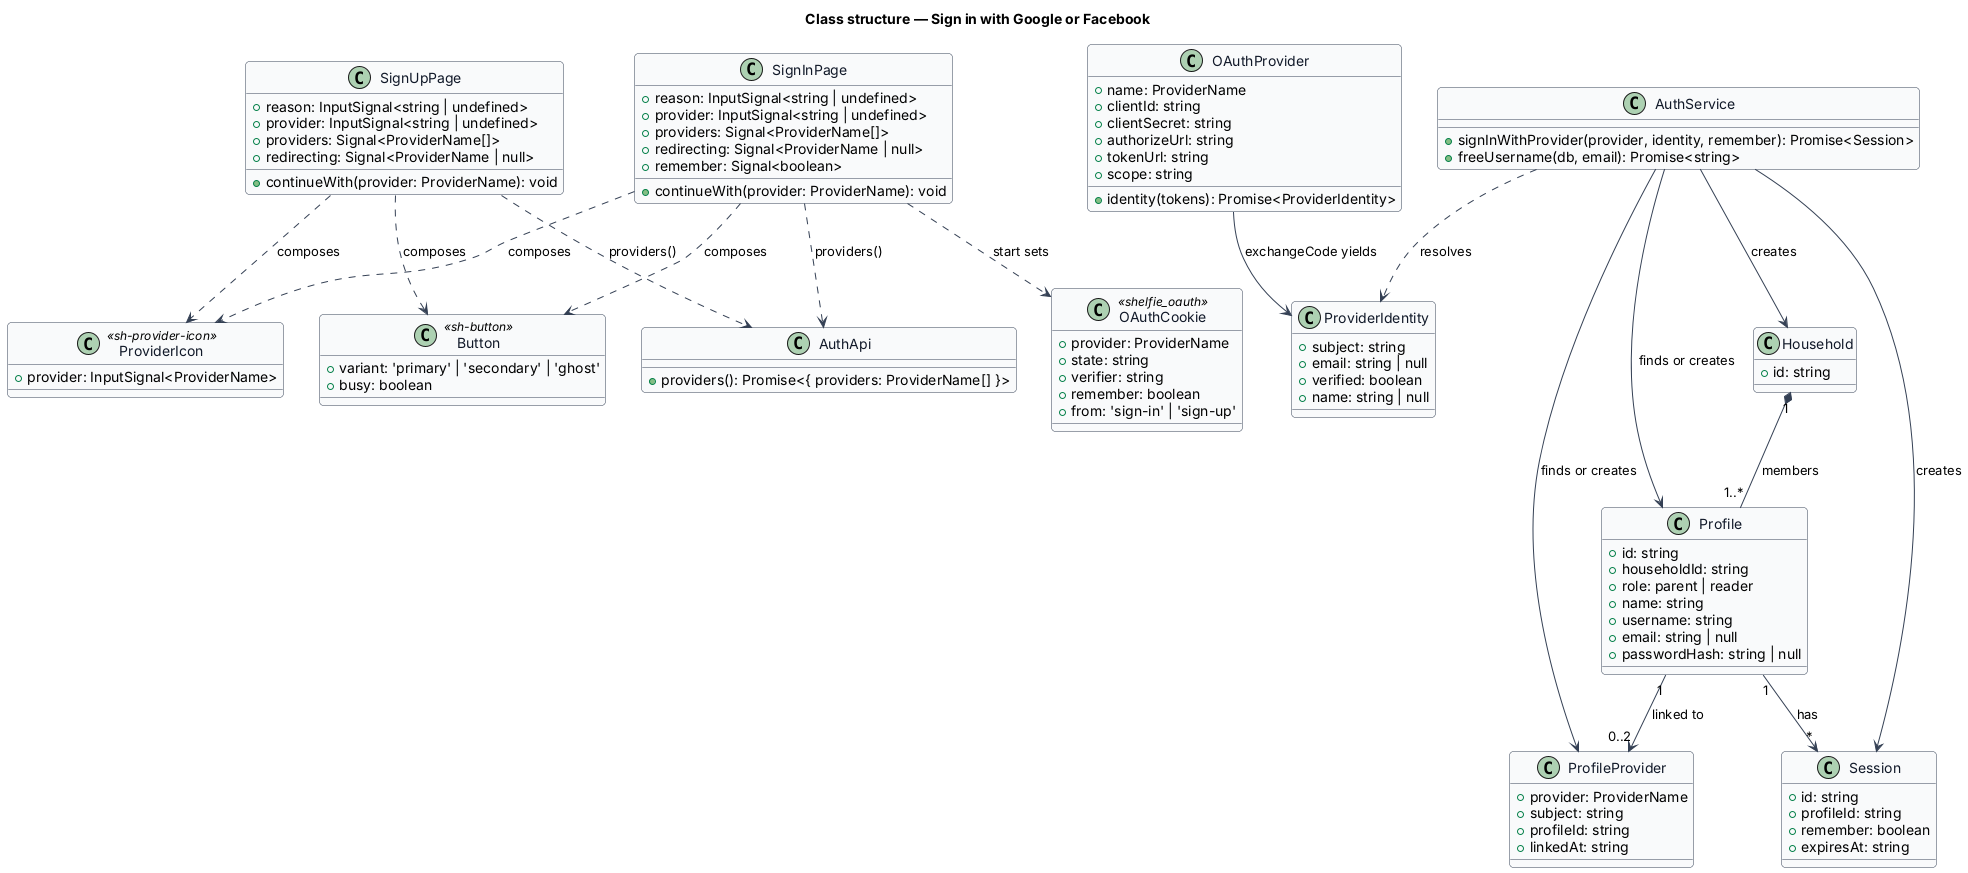

The diagram above was rendered by PlantUML. Its source (embedded in the PNG):
@startuml
skinparam backgroundColor #FFFFFF
skinparam shadowing false
skinparam roundcorner 8
skinparam defaultFontName Arial
skinparam ArrowColor #344054
skinparam class {
  BorderColor #344054
  FontColor #101828
  BackgroundColor #F9FAFB
}
title Class structure — Sign in with Google or Facebook

class SignInPage {
  +reason: InputSignal<string | undefined>
  +provider: InputSignal<string | undefined>
  +providers: Signal<ProviderName[]>
  +redirecting: Signal<ProviderName | null>
  +remember: Signal<boolean>
  +continueWith(provider: ProviderName): void
}
class SignUpPage {
  +reason: InputSignal<string | undefined>
  +provider: InputSignal<string | undefined>
  +providers: Signal<ProviderName[]>
  +redirecting: Signal<ProviderName | null>
  +continueWith(provider: ProviderName): void
}
class ProviderIcon <<sh-provider-icon>> {
  +provider: InputSignal<ProviderName>
}
class Button <<sh-button>> {
  +variant: 'primary' | 'secondary' | 'ghost'
  +busy: boolean
}
class AuthApi {
  +providers(): Promise<{ providers: ProviderName[] }>
}
class OAuthProvider {
  +name: ProviderName
  +clientId: string
  +clientSecret: string
  +authorizeUrl: string
  +tokenUrl: string
  +scope: string
  +identity(tokens): Promise<ProviderIdentity>
}
class ProviderIdentity {
  +subject: string
  +email: string | null
  +verified: boolean
  +name: string | null
}
class OAuthCookie <<shelfie_oauth>> {
  +provider: ProviderName
  +state: string
  +verifier: string
  +remember: boolean
  +from: 'sign-in' | 'sign-up'
}
class AuthService {
  +signInWithProvider(provider, identity, remember): Promise<Session>
  +freeUsername(db, email): Promise<string>
}
class ProfileProvider {
  +provider: ProviderName
  +subject: string
  +profileId: string
  +linkedAt: string
}
class Profile {
  +id: string
  +householdId: string
  +role: parent | reader
  +name: string
  +username: string
  +email: string | null
  +passwordHash: string | null
}
class Household {
  +id: string
}
class Session {
  +id: string
  +profileId: string
  +remember: boolean
  +expiresAt: string
}

SignInPage ..> AuthApi : providers()
SignUpPage ..> AuthApi : providers()
SignInPage ..> Button : composes
SignInPage ..> ProviderIcon : composes
SignUpPage ..> Button : composes
SignUpPage ..> ProviderIcon : composes
SignInPage ..> OAuthCookie : start sets
OAuthProvider --> ProviderIdentity : exchangeCode yields
AuthService ..> ProviderIdentity : resolves
AuthService --> ProfileProvider : finds or creates
AuthService --> Household : creates
AuthService --> Profile : finds or creates
AuthService --> Session : creates
Profile "1" --> "0..2" ProfileProvider : linked to
Household "1" *-- "1..*" Profile : members
Profile "1" --> "*" Session : has
@enduml